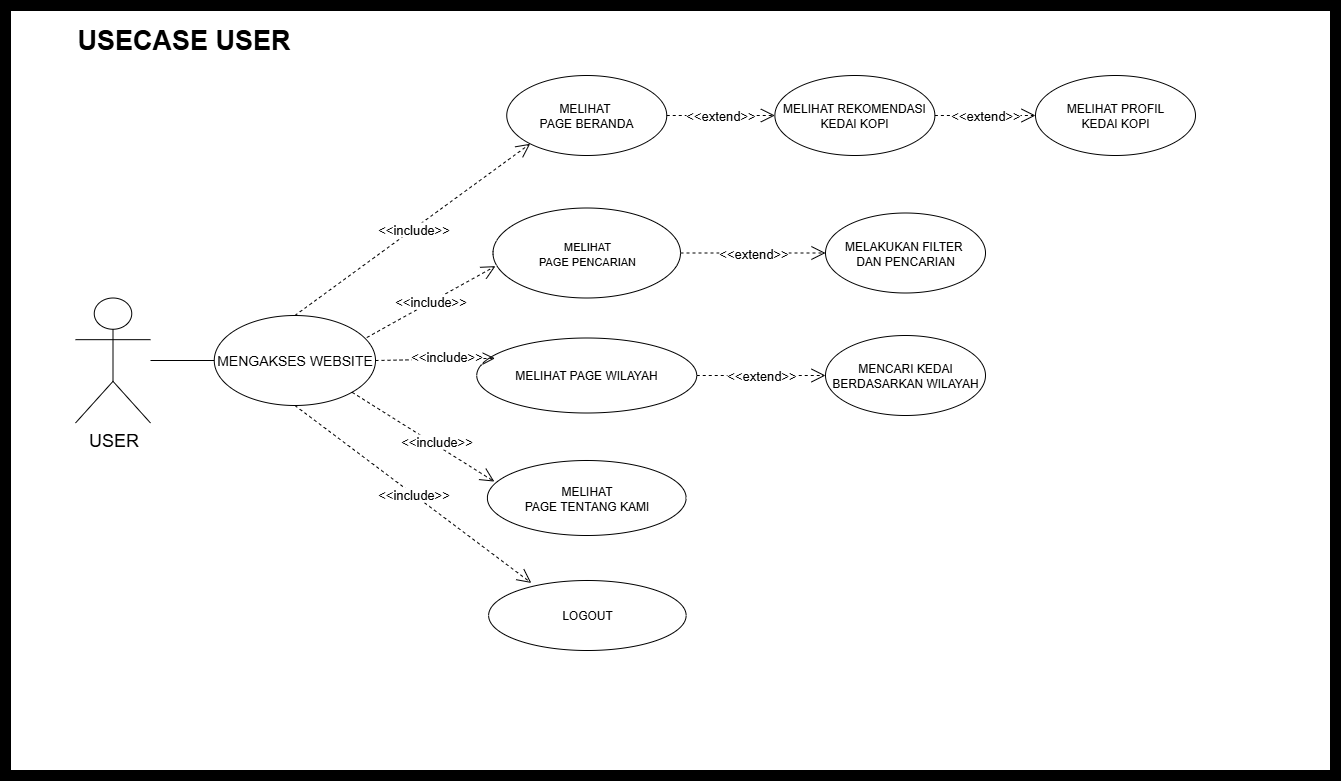

The diagram above was exported from draw.io. Its source (the exported page's mxGraphModel, read from the mxfile embedded in the PNG):
<mxGraphModel dx="758" dy="1351" grid="1" gridSize="10" guides="1" tooltips="1" connect="1" arrows="1" fold="1" page="1" pageScale="1" pageWidth="850" pageHeight="1100" math="0" shadow="0">
  <root>
    <mxCell id="0" />
    <mxCell id="1" parent="0" />
    <mxCell id="qpyNJUGsoENN6Tz-ehog-44" value="" style="rounded=0;whiteSpace=wrap;html=1;strokeWidth=11;movable=1;resizable=1;rotatable=1;deletable=1;editable=1;locked=0;connectable=1;" vertex="1" parent="1">
      <mxGeometry x="1970" y="475" width="1330" height="770" as="geometry" />
    </mxCell>
    <mxCell id="qpyNJUGsoENN6Tz-ehog-45" value="MELIHAT&amp;nbsp;&lt;div&gt;PAGE BERANDA&lt;/div&gt;" style="ellipse;whiteSpace=wrap;html=1;" vertex="1" parent="1">
      <mxGeometry x="2471.25" y="545" width="160" height="80" as="geometry" />
    </mxCell>
    <mxCell id="qpyNJUGsoENN6Tz-ehog-46" value="&lt;span style=&quot;font-size: 11px;&quot;&gt;MELIHAT&lt;/span&gt;&lt;div&gt;&lt;span style=&quot;font-size: 11px;&quot;&gt;PAGE PENCARIAN&lt;/span&gt;&lt;/div&gt;" style="ellipse;whiteSpace=wrap;html=1;" vertex="1" parent="1">
      <mxGeometry x="2457.5" y="677.5" width="187.5" height="90" as="geometry" />
    </mxCell>
    <mxCell id="qpyNJUGsoENN6Tz-ehog-47" value="MELIHAT PAGE WILAYAH" style="ellipse;whiteSpace=wrap;html=1;" vertex="1" parent="1">
      <mxGeometry x="2441.25" y="807.5" width="220" height="75" as="geometry" />
    </mxCell>
    <mxCell id="qpyNJUGsoENN6Tz-ehog-48" value="&lt;font style=&quot;font-size: 18px;&quot;&gt;USER&lt;/font&gt;" style="shape=umlActor;verticalLabelPosition=bottom;verticalAlign=top;html=1;outlineConnect=0;" vertex="1" parent="1">
      <mxGeometry x="2040" y="767.5" width="75" height="125" as="geometry" />
    </mxCell>
    <mxCell id="qpyNJUGsoENN6Tz-ehog-49" value="&lt;font style=&quot;font-size: 14px;&quot;&gt;MENGAKSES WEBSITE&lt;/font&gt;" style="ellipse;whiteSpace=wrap;html=1;" vertex="1" parent="1">
      <mxGeometry x="2178.75" y="785" width="161.25" height="90" as="geometry" />
    </mxCell>
    <mxCell id="qpyNJUGsoENN6Tz-ehog-50" value="&lt;font style=&quot;font-size: 13px;&quot;&gt;&amp;lt;&amp;lt;include&amp;gt;&amp;gt;&lt;/font&gt;" style="endArrow=open;endSize=12;dashed=1;html=1;rounded=0;exitX=0.5;exitY=0;exitDx=0;exitDy=0;entryX=0;entryY=1;entryDx=0;entryDy=0;" edge="1" parent="1" source="qpyNJUGsoENN6Tz-ehog-49" target="qpyNJUGsoENN6Tz-ehog-45">
      <mxGeometry width="160" relative="1" as="geometry">
        <mxPoint x="2910" y="765" as="sourcePoint" />
        <mxPoint x="3070" y="765" as="targetPoint" />
      </mxGeometry>
    </mxCell>
    <mxCell id="qpyNJUGsoENN6Tz-ehog-51" value="&lt;font style=&quot;font-size: 13px;&quot;&gt;&amp;lt;&amp;lt;include&amp;gt;&amp;gt;&lt;/font&gt;" style="endArrow=open;endSize=12;dashed=1;html=1;rounded=0;exitX=1;exitY=0.5;exitDx=0;exitDy=0;entryX=0.083;entryY=0.271;entryDx=0;entryDy=0;entryPerimeter=0;" edge="1" parent="1" source="qpyNJUGsoENN6Tz-ehog-49" target="qpyNJUGsoENN6Tz-ehog-47">
      <mxGeometry x="0.1717" y="3" width="160" relative="1" as="geometry">
        <mxPoint x="2790" y="1207" as="sourcePoint" />
        <mxPoint x="2909" y="1105" as="targetPoint" />
        <mxPoint as="offset" />
      </mxGeometry>
    </mxCell>
    <mxCell id="qpyNJUGsoENN6Tz-ehog-52" value="LOGOUT" style="ellipse;whiteSpace=wrap;html=1;" vertex="1" parent="1">
      <mxGeometry x="2453.13" y="1050" width="197.5" height="70" as="geometry" />
    </mxCell>
    <mxCell id="qpyNJUGsoENN6Tz-ehog-53" value="&lt;font style=&quot;font-size: 13px;&quot;&gt;&amp;lt;&amp;lt;include&amp;gt;&amp;gt;&lt;/font&gt;" style="endArrow=open;endSize=12;dashed=1;html=1;rounded=0;exitX=0.5;exitY=1;exitDx=0;exitDy=0;entryX=0.216;entryY=0.035;entryDx=0;entryDy=0;entryPerimeter=0;" edge="1" parent="1" source="qpyNJUGsoENN6Tz-ehog-49" target="qpyNJUGsoENN6Tz-ehog-52">
      <mxGeometry width="160" relative="1" as="geometry">
        <mxPoint x="2760" y="1085" as="sourcePoint" />
        <mxPoint x="2937" y="1166" as="targetPoint" />
      </mxGeometry>
    </mxCell>
    <mxCell id="qpyNJUGsoENN6Tz-ehog-54" value="&lt;font style=&quot;font-size: 13px;&quot;&gt;&amp;lt;&amp;lt;include&amp;gt;&amp;gt;&lt;/font&gt;" style="endArrow=open;endSize=12;dashed=1;html=1;rounded=0;exitX=0.946;exitY=0.245;exitDx=0;exitDy=0;entryX=0.013;entryY=0.646;entryDx=0;entryDy=0;exitPerimeter=0;entryPerimeter=0;" edge="1" parent="1" source="qpyNJUGsoENN6Tz-ehog-49" target="qpyNJUGsoENN6Tz-ehog-46">
      <mxGeometry width="160" relative="1" as="geometry">
        <mxPoint x="2900" y="865" as="sourcePoint" />
        <mxPoint x="3083" y="745" as="targetPoint" />
      </mxGeometry>
    </mxCell>
    <mxCell id="qpyNJUGsoENN6Tz-ehog-55" value="" style="endArrow=none;html=1;rounded=0;entryX=0;entryY=0.5;entryDx=0;entryDy=0;" edge="1" parent="1" source="qpyNJUGsoENN6Tz-ehog-48" target="qpyNJUGsoENN6Tz-ehog-49">
      <mxGeometry width="50" height="50" relative="1" as="geometry">
        <mxPoint x="2290" y="915" as="sourcePoint" />
        <mxPoint x="2190" y="835" as="targetPoint" />
      </mxGeometry>
    </mxCell>
    <mxCell id="qpyNJUGsoENN6Tz-ehog-56" value="&lt;font style=&quot;font-size: 27px;&quot;&gt;&lt;b&gt;USECASE USER&lt;/b&gt;&lt;/font&gt;" style="text;html=1;align=left;verticalAlign=middle;whiteSpace=wrap;rounded=0;" vertex="1" parent="1">
      <mxGeometry x="2040" y="495" width="260" height="30" as="geometry" />
    </mxCell>
    <mxCell id="qpyNJUGsoENN6Tz-ehog-57" value="MELIHAT&lt;div&gt;PAGE TENTANG KAMI&lt;/div&gt;" style="ellipse;whiteSpace=wrap;html=1;" vertex="1" parent="1">
      <mxGeometry x="2451.87" y="930" width="198.75" height="75" as="geometry" />
    </mxCell>
    <mxCell id="qpyNJUGsoENN6Tz-ehog-58" value="&lt;font style=&quot;font-size: 13px;&quot;&gt;&amp;lt;&amp;lt;include&amp;gt;&amp;gt;&lt;/font&gt;" style="endArrow=open;endSize=12;dashed=1;html=1;rounded=0;exitX=1;exitY=1;exitDx=0;exitDy=0;entryX=0.035;entryY=0.281;entryDx=0;entryDy=0;entryPerimeter=0;" edge="1" parent="1" source="qpyNJUGsoENN6Tz-ehog-49" target="qpyNJUGsoENN6Tz-ehog-57">
      <mxGeometry x="0.1717" y="3" width="160" relative="1" as="geometry">
        <mxPoint x="2360" y="937" as="sourcePoint" />
        <mxPoint x="2468" y="935" as="targetPoint" />
        <mxPoint as="offset" />
      </mxGeometry>
    </mxCell>
    <mxCell id="qpyNJUGsoENN6Tz-ehog-61" value="&lt;font style=&quot;font-size: 13px;&quot;&gt;&amp;lt;&amp;lt;extend&amp;gt;&amp;gt;&lt;/font&gt;" style="endArrow=open;endSize=12;dashed=1;html=1;rounded=0;exitX=1;exitY=0.5;exitDx=0;exitDy=0;entryX=0;entryY=0.5;entryDx=0;entryDy=0;" edge="1" parent="1" source="qpyNJUGsoENN6Tz-ehog-45" target="qpyNJUGsoENN6Tz-ehog-62">
      <mxGeometry width="160" relative="1" as="geometry">
        <mxPoint x="2720" y="767" as="sourcePoint" />
        <mxPoint x="2760" y="585" as="targetPoint" />
      </mxGeometry>
    </mxCell>
    <mxCell id="qpyNJUGsoENN6Tz-ehog-62" value="MELIHAT REKOMENDASI&lt;div&gt;KEDAI KOPI&lt;/div&gt;" style="ellipse;whiteSpace=wrap;html=1;" vertex="1" parent="1">
      <mxGeometry x="2739.38" y="545" width="160" height="80" as="geometry" />
    </mxCell>
    <mxCell id="qpyNJUGsoENN6Tz-ehog-65" value="&lt;font style=&quot;font-size: 13px;&quot;&gt;&amp;lt;&amp;lt;extend&amp;gt;&amp;gt;&lt;/font&gt;" style="endArrow=open;endSize=12;dashed=1;html=1;rounded=0;exitX=1;exitY=0.5;exitDx=0;exitDy=0;entryX=0;entryY=0.5;entryDx=0;entryDy=0;" edge="1" parent="1" source="qpyNJUGsoENN6Tz-ehog-62" target="qpyNJUGsoENN6Tz-ehog-66">
      <mxGeometry width="160" relative="1" as="geometry">
        <mxPoint x="2960" y="705" as="sourcePoint" />
        <mxPoint x="3000" y="585" as="targetPoint" />
      </mxGeometry>
    </mxCell>
    <mxCell id="qpyNJUGsoENN6Tz-ehog-66" value="MELIHAT PROFIL&lt;div&gt;KEDAI KOPI&lt;/div&gt;" style="ellipse;whiteSpace=wrap;html=1;" vertex="1" parent="1">
      <mxGeometry x="3000" y="545" width="160" height="80" as="geometry" />
    </mxCell>
    <mxCell id="qpyNJUGsoENN6Tz-ehog-67" value="&lt;font style=&quot;font-size: 13px;&quot;&gt;&amp;lt;&amp;lt;extend&amp;gt;&amp;gt;&lt;/font&gt;" style="endArrow=open;endSize=12;dashed=1;html=1;rounded=0;exitX=1;exitY=0.5;exitDx=0;exitDy=0;entryX=0;entryY=0.5;entryDx=0;entryDy=0;" edge="1" parent="1" source="qpyNJUGsoENN6Tz-ehog-46" target="qpyNJUGsoENN6Tz-ehog-68">
      <mxGeometry width="160" relative="1" as="geometry">
        <mxPoint x="2710" y="760" as="sourcePoint" />
        <mxPoint x="2740" y="723" as="targetPoint" />
      </mxGeometry>
    </mxCell>
    <mxCell id="qpyNJUGsoENN6Tz-ehog-68" value="MELAKUKAN FILTER&amp;nbsp;&lt;div&gt;DAN PENCARIAN&lt;/div&gt;" style="ellipse;whiteSpace=wrap;html=1;" vertex="1" parent="1">
      <mxGeometry x="2790" y="682.5" width="160" height="80" as="geometry" />
    </mxCell>
    <mxCell id="qpyNJUGsoENN6Tz-ehog-69" value="&lt;font style=&quot;font-size: 13px;&quot;&gt;&amp;lt;&amp;lt;extend&amp;gt;&amp;gt;&lt;/font&gt;" style="endArrow=open;endSize=12;dashed=1;html=1;rounded=0;exitX=1;exitY=0.5;exitDx=0;exitDy=0;entryX=0;entryY=0.5;entryDx=0;entryDy=0;" edge="1" parent="1" source="qpyNJUGsoENN6Tz-ehog-47" target="qpyNJUGsoENN6Tz-ehog-70">
      <mxGeometry width="160" relative="1" as="geometry">
        <mxPoint x="2760" y="870" as="sourcePoint" />
        <mxPoint x="2780" y="845" as="targetPoint" />
      </mxGeometry>
    </mxCell>
    <mxCell id="qpyNJUGsoENN6Tz-ehog-70" value="MENCARI KEDAI&lt;div&gt;BERDASARKAN WILAYAH&lt;/div&gt;" style="ellipse;whiteSpace=wrap;html=1;" vertex="1" parent="1">
      <mxGeometry x="2790" y="805" width="160" height="80" as="geometry" />
    </mxCell>
  </root>
</mxGraphModel>